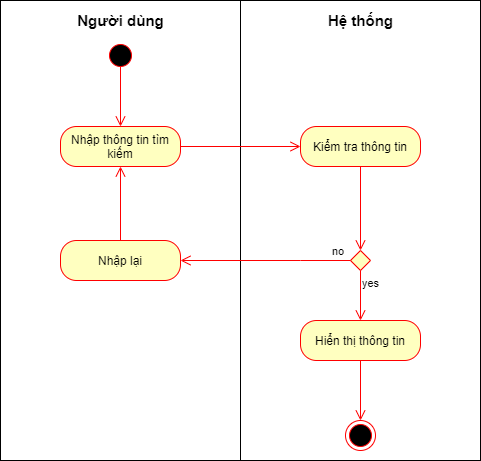

The diagram above was exported from draw.io. Its source (the exported page's mxGraphModel, read from the mxfile embedded in the PNG):
<mxGraphModel dx="1072" dy="556" grid="1" gridSize="10" guides="1" tooltips="1" connect="1" arrows="1" fold="1" page="1" pageScale="1" pageWidth="850" pageHeight="1100" math="0" shadow="0">
  <root>
    <mxCell id="P3lkQwVBHMAZyvTs-wCk-0" />
    <mxCell id="P3lkQwVBHMAZyvTs-wCk-1" parent="P3lkQwVBHMAZyvTs-wCk-0" />
    <mxCell id="P3lkQwVBHMAZyvTs-wCk-2" value="" style="html=1;" vertex="1" parent="P3lkQwVBHMAZyvTs-wCk-1">
      <mxGeometry x="160" y="60" width="240" height="460" as="geometry" />
    </mxCell>
    <mxCell id="P3lkQwVBHMAZyvTs-wCk-3" value="" style="html=1;" vertex="1" parent="P3lkQwVBHMAZyvTs-wCk-1">
      <mxGeometry x="400" y="60" width="240" height="460" as="geometry" />
    </mxCell>
    <mxCell id="P3lkQwVBHMAZyvTs-wCk-4" value="" style="ellipse;html=1;shape=startState;fillColor=#000000;strokeColor=#ff0000;" vertex="1" parent="P3lkQwVBHMAZyvTs-wCk-1">
      <mxGeometry x="265" y="100" width="30" height="30" as="geometry" />
    </mxCell>
    <mxCell id="P3lkQwVBHMAZyvTs-wCk-5" value="" style="edgeStyle=orthogonalEdgeStyle;html=1;verticalAlign=bottom;endArrow=open;endSize=8;strokeColor=#ff0000;rounded=0;entryX=0.5;entryY=0;entryDx=0;entryDy=0;" edge="1" parent="P3lkQwVBHMAZyvTs-wCk-1" target="P3lkQwVBHMAZyvTs-wCk-6">
      <mxGeometry relative="1" as="geometry">
        <mxPoint x="280" y="186" as="targetPoint" />
        <mxPoint x="280" y="126" as="sourcePoint" />
      </mxGeometry>
    </mxCell>
    <mxCell id="P3lkQwVBHMAZyvTs-wCk-6" value="Nhập thông tin tìm kiếm" style="rounded=1;whiteSpace=wrap;html=1;arcSize=40;fontColor=#000000;fillColor=#ffffc0;strokeColor=#ff0000;" vertex="1" parent="P3lkQwVBHMAZyvTs-wCk-1">
      <mxGeometry x="220" y="186" width="120" height="40" as="geometry" />
    </mxCell>
    <mxCell id="P3lkQwVBHMAZyvTs-wCk-7" value="" style="edgeStyle=orthogonalEdgeStyle;html=1;verticalAlign=bottom;endArrow=open;endSize=8;strokeColor=#ff0000;rounded=0;entryX=0;entryY=0.5;entryDx=0;entryDy=0;" edge="1" parent="P3lkQwVBHMAZyvTs-wCk-1" source="P3lkQwVBHMAZyvTs-wCk-6" target="P3lkQwVBHMAZyvTs-wCk-8">
      <mxGeometry relative="1" as="geometry">
        <mxPoint x="280" y="286" as="targetPoint" />
      </mxGeometry>
    </mxCell>
    <mxCell id="P3lkQwVBHMAZyvTs-wCk-8" value="Kiểm tra thông tin" style="rounded=1;whiteSpace=wrap;html=1;arcSize=40;fontColor=#000000;fillColor=#ffffc0;strokeColor=#ff0000;" vertex="1" parent="P3lkQwVBHMAZyvTs-wCk-1">
      <mxGeometry x="460" y="186" width="120" height="40" as="geometry" />
    </mxCell>
    <mxCell id="P3lkQwVBHMAZyvTs-wCk-9" value="" style="edgeStyle=orthogonalEdgeStyle;html=1;verticalAlign=bottom;endArrow=open;endSize=8;strokeColor=#ff0000;rounded=0;entryX=0.5;entryY=0;entryDx=0;entryDy=0;" edge="1" parent="P3lkQwVBHMAZyvTs-wCk-1" source="P3lkQwVBHMAZyvTs-wCk-8" target="P3lkQwVBHMAZyvTs-wCk-10">
      <mxGeometry relative="1" as="geometry">
        <mxPoint x="485" y="286" as="targetPoint" />
      </mxGeometry>
    </mxCell>
    <mxCell id="P3lkQwVBHMAZyvTs-wCk-10" value="" style="rhombus;whiteSpace=wrap;html=1;fillColor=#ffffc0;strokeColor=#ff0000;" vertex="1" parent="P3lkQwVBHMAZyvTs-wCk-1">
      <mxGeometry x="510" y="310" width="20" height="20" as="geometry" />
    </mxCell>
    <mxCell id="P3lkQwVBHMAZyvTs-wCk-11" value="no" style="edgeStyle=orthogonalEdgeStyle;html=1;align=left;verticalAlign=bottom;endArrow=open;endSize=8;strokeColor=#ff0000;rounded=0;entryX=0.5;entryY=0;entryDx=0;entryDy=0;" edge="1" parent="P3lkQwVBHMAZyvTs-wCk-1" source="P3lkQwVBHMAZyvTs-wCk-10" target="P3lkQwVBHMAZyvTs-wCk-15">
      <mxGeometry x="-1" y="-32" relative="1" as="geometry">
        <mxPoint x="700" y="530" as="targetPoint" />
        <mxPoint x="2" y="-10" as="offset" />
      </mxGeometry>
    </mxCell>
    <mxCell id="P3lkQwVBHMAZyvTs-wCk-12" value="yes" style="edgeStyle=orthogonalEdgeStyle;html=1;align=left;verticalAlign=top;endArrow=open;endSize=8;strokeColor=#ff0000;rounded=0;entryX=1;entryY=0.5;entryDx=0;entryDy=0;" edge="1" parent="P3lkQwVBHMAZyvTs-wCk-1" source="P3lkQwVBHMAZyvTs-wCk-10" target="P3lkQwVBHMAZyvTs-wCk-13">
      <mxGeometry x="-1" y="14" relative="1" as="geometry">
        <mxPoint x="560" y="610" as="targetPoint" />
        <Array as="points">
          <mxPoint x="460" y="320" />
          <mxPoint x="460" y="320" />
        </Array>
        <mxPoint x="10" y="-4" as="offset" />
      </mxGeometry>
    </mxCell>
    <mxCell id="P3lkQwVBHMAZyvTs-wCk-13" value="Nhập lại" style="rounded=1;whiteSpace=wrap;html=1;arcSize=40;fontColor=#000000;fillColor=#ffffc0;strokeColor=#ff0000;" vertex="1" parent="P3lkQwVBHMAZyvTs-wCk-1">
      <mxGeometry x="220" y="300" width="120" height="40" as="geometry" />
    </mxCell>
    <mxCell id="P3lkQwVBHMAZyvTs-wCk-14" value="" style="edgeStyle=orthogonalEdgeStyle;html=1;verticalAlign=bottom;endArrow=open;endSize=8;strokeColor=#ff0000;rounded=0;entryX=0.5;entryY=1;entryDx=0;entryDy=0;" edge="1" parent="P3lkQwVBHMAZyvTs-wCk-1" source="P3lkQwVBHMAZyvTs-wCk-13" target="P3lkQwVBHMAZyvTs-wCk-6">
      <mxGeometry relative="1" as="geometry">
        <mxPoint x="280" y="400" as="targetPoint" />
      </mxGeometry>
    </mxCell>
    <mxCell id="P3lkQwVBHMAZyvTs-wCk-15" value="Hiển thị thông tin" style="rounded=1;whiteSpace=wrap;html=1;arcSize=40;fontColor=#000000;fillColor=#ffffc0;strokeColor=#ff0000;" vertex="1" parent="P3lkQwVBHMAZyvTs-wCk-1">
      <mxGeometry x="460" y="380" width="120" height="40" as="geometry" />
    </mxCell>
    <mxCell id="P3lkQwVBHMAZyvTs-wCk-16" value="" style="edgeStyle=orthogonalEdgeStyle;html=1;verticalAlign=bottom;endArrow=open;endSize=8;strokeColor=#ff0000;rounded=0;entryX=0.5;entryY=0;entryDx=0;entryDy=0;" edge="1" parent="P3lkQwVBHMAZyvTs-wCk-1" source="P3lkQwVBHMAZyvTs-wCk-15" target="P3lkQwVBHMAZyvTs-wCk-17">
      <mxGeometry relative="1" as="geometry">
        <mxPoint x="520" y="480" as="targetPoint" />
      </mxGeometry>
    </mxCell>
    <mxCell id="P3lkQwVBHMAZyvTs-wCk-17" value="" style="ellipse;html=1;shape=endState;fillColor=#000000;strokeColor=#ff0000;" vertex="1" parent="P3lkQwVBHMAZyvTs-wCk-1">
      <mxGeometry x="505" y="480" width="30" height="30" as="geometry" />
    </mxCell>
    <mxCell id="P3lkQwVBHMAZyvTs-wCk-18" value="&lt;font size=&quot;1&quot;&gt;&lt;b style=&quot;font-size: 15px&quot;&gt;Người dùng&lt;/b&gt;&lt;/font&gt;" style="text;html=1;align=center;verticalAlign=middle;resizable=0;points=[];autosize=1;strokeColor=none;fillColor=none;" vertex="1" parent="P3lkQwVBHMAZyvTs-wCk-1">
      <mxGeometry x="230" y="70" width="100" height="20" as="geometry" />
    </mxCell>
    <mxCell id="P3lkQwVBHMAZyvTs-wCk-19" value="&lt;font size=&quot;1&quot;&gt;&lt;b style=&quot;font-size: 15px&quot;&gt;Hệ thống&lt;/b&gt;&lt;/font&gt;" style="text;html=1;align=center;verticalAlign=middle;resizable=0;points=[];autosize=1;strokeColor=none;fillColor=none;" vertex="1" parent="P3lkQwVBHMAZyvTs-wCk-1">
      <mxGeometry x="480" y="70" width="80" height="20" as="geometry" />
    </mxCell>
  </root>
</mxGraphModel>